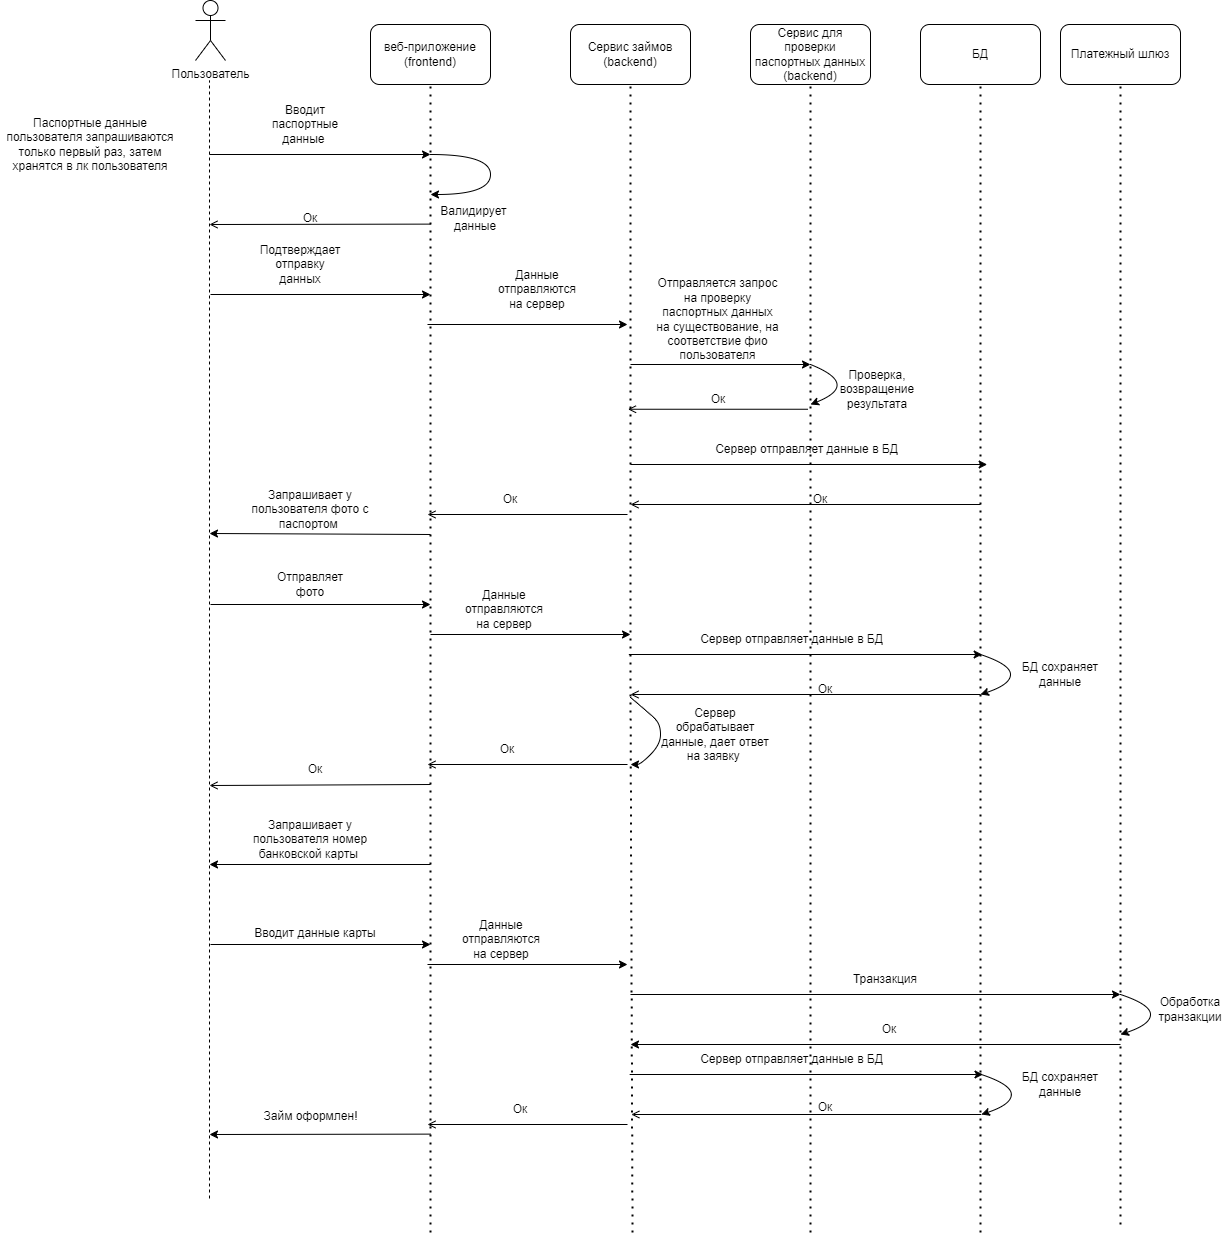

The diagram above was exported from draw.io. Its source (the exported page's mxGraphModel, read from the mxfile embedded in the PNG):
<mxGraphModel dx="3226" dy="979" grid="0" gridSize="10" guides="1" tooltips="1" connect="1" arrows="1" fold="1" page="1" pageScale="1" pageWidth="1400" pageHeight="1600" math="0" shadow="0">
  <root>
    <mxCell id="0" />
    <mxCell id="1" parent="0" />
    <mxCell id="m408hkHLy87HAH8rmF1r-1" value="Пользователь" style="shape=umlActor;verticalLabelPosition=bottom;verticalAlign=top;html=1;outlineConnect=0;" parent="1" vertex="1">
      <mxGeometry x="-1077" y="28" width="30" height="60" as="geometry" />
    </mxCell>
    <mxCell id="m408hkHLy87HAH8rmF1r-2" value="" style="endArrow=none;dashed=1;html=1;rounded=0;" parent="1" edge="1">
      <mxGeometry width="50" height="50" relative="1" as="geometry">
        <mxPoint x="-1063" y="1226" as="sourcePoint" />
        <mxPoint x="-1063" y="108" as="targetPoint" />
      </mxGeometry>
    </mxCell>
    <mxCell id="m408hkHLy87HAH8rmF1r-3" value="веб-приложение&lt;br&gt;(frontend)" style="rounded=1;whiteSpace=wrap;html=1;" parent="1" vertex="1">
      <mxGeometry x="-902" y="52" width="120" height="60" as="geometry" />
    </mxCell>
    <mxCell id="m408hkHLy87HAH8rmF1r-4" value="Сервис займов&lt;br&gt;(backend)" style="rounded=1;whiteSpace=wrap;html=1;" parent="1" vertex="1">
      <mxGeometry x="-702" y="52" width="120" height="60" as="geometry" />
    </mxCell>
    <mxCell id="m408hkHLy87HAH8rmF1r-5" value="БД" style="rounded=1;whiteSpace=wrap;html=1;" parent="1" vertex="1">
      <mxGeometry x="-352" y="52" width="120" height="60" as="geometry" />
    </mxCell>
    <mxCell id="m408hkHLy87HAH8rmF1r-6" value="" style="endArrow=none;dashed=1;html=1;dashPattern=1 3;strokeWidth=2;rounded=0;entryX=0.5;entryY=1;entryDx=0;entryDy=0;" parent="1" target="m408hkHLy87HAH8rmF1r-3" edge="1">
      <mxGeometry width="50" height="50" relative="1" as="geometry">
        <mxPoint x="-842" y="1260" as="sourcePoint" />
        <mxPoint x="-502" y="282" as="targetPoint" />
        <Array as="points">
          <mxPoint x="-842" y="462" />
          <mxPoint x="-842" y="282" />
        </Array>
      </mxGeometry>
    </mxCell>
    <mxCell id="m408hkHLy87HAH8rmF1r-7" value="" style="endArrow=none;dashed=1;html=1;dashPattern=1 3;strokeWidth=2;rounded=0;entryX=0.5;entryY=1;entryDx=0;entryDy=0;" parent="1" target="m408hkHLy87HAH8rmF1r-4" edge="1">
      <mxGeometry width="50" height="50" relative="1" as="geometry">
        <mxPoint x="-640" y="1260" as="sourcePoint" />
        <mxPoint x="-502" y="282" as="targetPoint" />
        <Array as="points">
          <mxPoint x="-642" y="712" />
          <mxPoint x="-642" y="462" />
        </Array>
      </mxGeometry>
    </mxCell>
    <mxCell id="m408hkHLy87HAH8rmF1r-8" value="" style="endArrow=none;dashed=1;html=1;dashPattern=1 3;strokeWidth=2;rounded=0;entryX=0.5;entryY=1;entryDx=0;entryDy=0;" parent="1" target="m408hkHLy87HAH8rmF1r-5" edge="1">
      <mxGeometry width="50" height="50" relative="1" as="geometry">
        <mxPoint x="-292" y="1260" as="sourcePoint" />
        <mxPoint x="-362" y="452" as="targetPoint" />
      </mxGeometry>
    </mxCell>
    <mxCell id="m408hkHLy87HAH8rmF1r-9" value="" style="endArrow=classic;html=1;rounded=0;" parent="1" edge="1">
      <mxGeometry width="50" height="50" relative="1" as="geometry">
        <mxPoint x="-1063" y="182" as="sourcePoint" />
        <mxPoint x="-842" y="182" as="targetPoint" />
      </mxGeometry>
    </mxCell>
    <mxCell id="m408hkHLy87HAH8rmF1r-10" value="Вводит паспортные данные&amp;nbsp;" style="text;html=1;strokeColor=none;fillColor=none;align=center;verticalAlign=middle;whiteSpace=wrap;rounded=0;" parent="1" vertex="1">
      <mxGeometry x="-1002" y="132" width="70" height="40" as="geometry" />
    </mxCell>
    <mxCell id="m408hkHLy87HAH8rmF1r-11" value="" style="endArrow=classic;html=1;curved=1;edgeStyle=orthogonalEdgeStyle;" parent="1" edge="1">
      <mxGeometry width="50" height="50" relative="1" as="geometry">
        <mxPoint x="-842" y="182" as="sourcePoint" />
        <mxPoint x="-842" y="222" as="targetPoint" />
        <Array as="points">
          <mxPoint x="-782" y="182" />
          <mxPoint x="-782" y="222" />
        </Array>
      </mxGeometry>
    </mxCell>
    <mxCell id="m408hkHLy87HAH8rmF1r-12" value="Валидирует&amp;nbsp;&lt;br&gt;данные" style="text;html=1;strokeColor=none;fillColor=none;align=center;verticalAlign=middle;whiteSpace=wrap;rounded=0;" parent="1" vertex="1">
      <mxGeometry x="-832" y="228" width="70" height="35" as="geometry" />
    </mxCell>
    <mxCell id="m408hkHLy87HAH8rmF1r-13" value="" style="endArrow=open;html=1;curved=1;endFill=0;" parent="1" edge="1">
      <mxGeometry width="50" height="50" relative="1" as="geometry">
        <mxPoint x="-842" y="251.6199999999999" as="sourcePoint" />
        <mxPoint x="-1063" y="252" as="targetPoint" />
      </mxGeometry>
    </mxCell>
    <mxCell id="m408hkHLy87HAH8rmF1r-14" value="" style="endArrow=classic;html=1;curved=1;" parent="1" edge="1">
      <mxGeometry width="50" height="50" relative="1" as="geometry">
        <mxPoint x="-1062" y="322" as="sourcePoint" />
        <mxPoint x="-842" y="322" as="targetPoint" />
      </mxGeometry>
    </mxCell>
    <mxCell id="m408hkHLy87HAH8rmF1r-15" value="Подтверждает отправку данных" style="text;html=1;strokeColor=none;fillColor=none;align=center;verticalAlign=middle;whiteSpace=wrap;rounded=0;" parent="1" vertex="1">
      <mxGeometry x="-1012" y="272" width="80" height="40" as="geometry" />
    </mxCell>
    <mxCell id="m408hkHLy87HAH8rmF1r-16" value="" style="endArrow=classic;html=1;curved=1;" parent="1" edge="1">
      <mxGeometry width="50" height="50" relative="1" as="geometry">
        <mxPoint x="-845" y="352" as="sourcePoint" />
        <mxPoint x="-645" y="352" as="targetPoint" />
      </mxGeometry>
    </mxCell>
    <mxCell id="m408hkHLy87HAH8rmF1r-17" value="Данные отправляются на сервер" style="text;html=1;strokeColor=none;fillColor=none;align=center;verticalAlign=middle;whiteSpace=wrap;rounded=0;" parent="1" vertex="1">
      <mxGeometry x="-768" y="292" width="66" height="50" as="geometry" />
    </mxCell>
    <mxCell id="m408hkHLy87HAH8rmF1r-18" value="" style="endArrow=classic;html=1;curved=1;" parent="1" edge="1">
      <mxGeometry width="50" height="50" relative="1" as="geometry">
        <mxPoint x="-642" y="392" as="sourcePoint" />
        <mxPoint x="-462" y="392" as="targetPoint" />
      </mxGeometry>
    </mxCell>
    <mxCell id="m408hkHLy87HAH8rmF1r-19" value="Отправляется запрос на проверку паспортных данных на существование, на соответствие фио пользователя" style="text;html=1;strokeColor=none;fillColor=none;align=center;verticalAlign=middle;whiteSpace=wrap;rounded=0;" parent="1" vertex="1">
      <mxGeometry x="-617" y="302" width="125" height="90" as="geometry" />
    </mxCell>
    <mxCell id="m408hkHLy87HAH8rmF1r-20" value="" style="endArrow=open;html=1;curved=1;endFill=0;" parent="1" edge="1">
      <mxGeometry width="50" height="50" relative="1" as="geometry">
        <mxPoint x="-464.5" y="436.75" as="sourcePoint" />
        <mxPoint x="-644.5" y="436.75" as="targetPoint" />
      </mxGeometry>
    </mxCell>
    <mxCell id="m408hkHLy87HAH8rmF1r-21" value="Ок" style="text;html=1;strokeColor=none;fillColor=none;align=center;verticalAlign=middle;whiteSpace=wrap;rounded=0;" parent="1" vertex="1">
      <mxGeometry x="-584.5" y="412" width="60" height="30" as="geometry" />
    </mxCell>
    <mxCell id="m408hkHLy87HAH8rmF1r-22" value="Ок" style="text;html=1;strokeColor=none;fillColor=none;align=center;verticalAlign=middle;whiteSpace=wrap;rounded=0;" parent="1" vertex="1">
      <mxGeometry x="-992" y="231" width="60" height="30" as="geometry" />
    </mxCell>
    <mxCell id="m408hkHLy87HAH8rmF1r-23" value="" style="endArrow=classic;html=1;curved=1;" parent="1" edge="1">
      <mxGeometry width="50" height="50" relative="1" as="geometry">
        <mxPoint x="-642" y="492" as="sourcePoint" />
        <mxPoint x="-285.3366259765626" y="492" as="targetPoint" />
      </mxGeometry>
    </mxCell>
    <mxCell id="m408hkHLy87HAH8rmF1r-24" value="Ок" style="text;html=1;strokeColor=none;fillColor=none;align=center;verticalAlign=middle;whiteSpace=wrap;rounded=0;" parent="1" vertex="1">
      <mxGeometry x="-482" y="512" width="60" height="30" as="geometry" />
    </mxCell>
    <mxCell id="m408hkHLy87HAH8rmF1r-26" value="Сервис для проверки паспортных данных&lt;br&gt;(backend)" style="rounded=1;whiteSpace=wrap;html=1;" parent="1" vertex="1">
      <mxGeometry x="-522" y="52" width="120" height="60" as="geometry" />
    </mxCell>
    <mxCell id="m408hkHLy87HAH8rmF1r-27" value="" style="endArrow=none;dashed=1;html=1;dashPattern=1 3;strokeWidth=2;rounded=0;entryX=0.5;entryY=1;entryDx=0;entryDy=0;" parent="1" target="m408hkHLy87HAH8rmF1r-26" edge="1">
      <mxGeometry width="50" height="50" relative="1" as="geometry">
        <mxPoint x="-462" y="1260" as="sourcePoint" />
        <mxPoint x="-322" y="282" as="targetPoint" />
        <Array as="points">
          <mxPoint x="-462" y="462" />
          <mxPoint x="-462" y="402" />
        </Array>
      </mxGeometry>
    </mxCell>
    <mxCell id="m408hkHLy87HAH8rmF1r-28" value="Проверка, возвращение результата" style="text;html=1;strokeColor=none;fillColor=none;align=center;verticalAlign=middle;whiteSpace=wrap;rounded=0;" parent="1" vertex="1">
      <mxGeometry x="-425" y="402" width="60" height="30" as="geometry" />
    </mxCell>
    <mxCell id="m408hkHLy87HAH8rmF1r-29" value="" style="endArrow=classic;html=1;curved=1;" parent="1" edge="1">
      <mxGeometry width="50" height="50" relative="1" as="geometry">
        <mxPoint x="-462" y="392" as="sourcePoint" />
        <mxPoint x="-462" y="432" as="targetPoint" />
        <Array as="points">
          <mxPoint x="-412" y="412" />
        </Array>
      </mxGeometry>
    </mxCell>
    <mxCell id="m408hkHLy87HAH8rmF1r-30" value="Паспортные данные пользователя запрашиваются только первый раз, затем хранятся в лк пользователя" style="text;html=1;strokeColor=none;fillColor=none;align=center;verticalAlign=middle;whiteSpace=wrap;rounded=0;" parent="1" vertex="1">
      <mxGeometry x="-1272" y="132" width="180" height="80" as="geometry" />
    </mxCell>
    <mxCell id="m408hkHLy87HAH8rmF1r-31" value="Сервер отправляет данные в БД" style="text;html=1;align=center;verticalAlign=middle;resizable=0;points=[];autosize=1;strokeColor=none;fillColor=none;" parent="1" vertex="1">
      <mxGeometry x="-567" y="464" width="201" height="26" as="geometry" />
    </mxCell>
    <mxCell id="m408hkHLy87HAH8rmF1r-32" value="БД сохраняет данные" style="text;html=1;strokeColor=none;fillColor=none;align=center;verticalAlign=middle;whiteSpace=wrap;rounded=0;" parent="1" vertex="1">
      <mxGeometry x="-252" y="682" width="80" height="40" as="geometry" />
    </mxCell>
    <mxCell id="m408hkHLy87HAH8rmF1r-33" value="" style="endArrow=classic;html=1;curved=1;" parent="1" edge="1">
      <mxGeometry width="50" height="50" relative="1" as="geometry">
        <mxPoint x="-292" y="682" as="sourcePoint" />
        <mxPoint x="-292" y="722" as="targetPoint" />
        <Array as="points">
          <mxPoint x="-262" y="692" />
          <mxPoint x="-262" y="712" />
        </Array>
      </mxGeometry>
    </mxCell>
    <mxCell id="m408hkHLy87HAH8rmF1r-34" value="" style="endArrow=open;html=1;curved=1;endFill=0;" parent="1" edge="1">
      <mxGeometry width="50" height="50" relative="1" as="geometry">
        <mxPoint x="-292" y="532" as="sourcePoint" />
        <mxPoint x="-642" y="532" as="targetPoint" />
      </mxGeometry>
    </mxCell>
    <mxCell id="m408hkHLy87HAH8rmF1r-35" value="" style="endArrow=open;html=1;curved=1;endFill=0;" parent="1" edge="1">
      <mxGeometry width="50" height="50" relative="1" as="geometry">
        <mxPoint x="-645" y="542" as="sourcePoint" />
        <mxPoint x="-845" y="542" as="targetPoint" />
      </mxGeometry>
    </mxCell>
    <mxCell id="m408hkHLy87HAH8rmF1r-36" value="Ок" style="text;html=1;strokeColor=none;fillColor=none;align=center;verticalAlign=middle;whiteSpace=wrap;rounded=0;" parent="1" vertex="1">
      <mxGeometry x="-792" y="512" width="60" height="30" as="geometry" />
    </mxCell>
    <mxCell id="m408hkHLy87HAH8rmF1r-37" value="" style="endArrow=classic;html=1;curved=1;endFill=1;" parent="1" edge="1">
      <mxGeometry width="50" height="50" relative="1" as="geometry">
        <mxPoint x="-842" y="562" as="sourcePoint" />
        <mxPoint x="-1063" y="561" as="targetPoint" />
      </mxGeometry>
    </mxCell>
    <mxCell id="m408hkHLy87HAH8rmF1r-38" value="Запрашивает у пользователя фото с паспортом&amp;nbsp;" style="text;html=1;strokeColor=none;fillColor=none;align=center;verticalAlign=middle;whiteSpace=wrap;rounded=0;" parent="1" vertex="1">
      <mxGeometry x="-1032" y="512" width="140" height="50" as="geometry" />
    </mxCell>
    <mxCell id="m408hkHLy87HAH8rmF1r-39" value="" style="endArrow=classic;html=1;rounded=0;" parent="1" edge="1">
      <mxGeometry width="50" height="50" relative="1" as="geometry">
        <mxPoint x="-1062" y="632" as="sourcePoint" />
        <mxPoint x="-842" y="632" as="targetPoint" />
      </mxGeometry>
    </mxCell>
    <mxCell id="m408hkHLy87HAH8rmF1r-40" value="Отправляет фото" style="text;html=1;strokeColor=none;fillColor=none;align=center;verticalAlign=middle;whiteSpace=wrap;rounded=0;" parent="1" vertex="1">
      <mxGeometry x="-997" y="592" width="70" height="40" as="geometry" />
    </mxCell>
    <mxCell id="m408hkHLy87HAH8rmF1r-41" value="" style="endArrow=classic;html=1;rounded=0;" parent="1" edge="1">
      <mxGeometry width="50" height="50" relative="1" as="geometry">
        <mxPoint x="-842" y="662" as="sourcePoint" />
        <mxPoint x="-642" y="662" as="targetPoint" />
      </mxGeometry>
    </mxCell>
    <mxCell id="m408hkHLy87HAH8rmF1r-42" value="Данные отправляются на сервер" style="text;html=1;strokeColor=none;fillColor=none;align=center;verticalAlign=middle;whiteSpace=wrap;rounded=0;" parent="1" vertex="1">
      <mxGeometry x="-798" y="622" width="60" height="30" as="geometry" />
    </mxCell>
    <mxCell id="m408hkHLy87HAH8rmF1r-43" value="" style="endArrow=classic;html=1;curved=1;" parent="1" edge="1">
      <mxGeometry width="50" height="50" relative="1" as="geometry">
        <mxPoint x="-643.6700000000001" y="682" as="sourcePoint" />
        <mxPoint x="-290.3366259765626" y="682" as="targetPoint" />
      </mxGeometry>
    </mxCell>
    <mxCell id="m408hkHLy87HAH8rmF1r-44" value="Сервер отправляет данные в БД" style="text;html=1;align=center;verticalAlign=middle;resizable=0;points=[];autosize=1;strokeColor=none;fillColor=none;" parent="1" vertex="1">
      <mxGeometry x="-582" y="654" width="201" height="26" as="geometry" />
    </mxCell>
    <mxCell id="m408hkHLy87HAH8rmF1r-45" value="Ок" style="text;html=1;strokeColor=none;fillColor=none;align=center;verticalAlign=middle;whiteSpace=wrap;rounded=0;" parent="1" vertex="1">
      <mxGeometry x="-477" y="702" width="60" height="30" as="geometry" />
    </mxCell>
    <mxCell id="m408hkHLy87HAH8rmF1r-46" value="" style="endArrow=open;html=1;curved=1;endFill=0;" parent="1" edge="1">
      <mxGeometry width="50" height="50" relative="1" as="geometry">
        <mxPoint x="-292" y="722" as="sourcePoint" />
        <mxPoint x="-642" y="722" as="targetPoint" />
      </mxGeometry>
    </mxCell>
    <mxCell id="m408hkHLy87HAH8rmF1r-47" value="" style="endArrow=classic;html=1;curved=1;" parent="1" edge="1">
      <mxGeometry width="50" height="50" relative="1" as="geometry">
        <mxPoint x="-642" y="725" as="sourcePoint" />
        <mxPoint x="-642" y="792" as="targetPoint" />
        <Array as="points">
          <mxPoint x="-622" y="742" />
          <mxPoint x="-612" y="752" />
          <mxPoint x="-612" y="772" />
          <mxPoint x="-632" y="792" />
        </Array>
      </mxGeometry>
    </mxCell>
    <mxCell id="m408hkHLy87HAH8rmF1r-48" value="Сервер обрабатывает данные, дает ответ на заявку&amp;nbsp;" style="text;html=1;strokeColor=none;fillColor=none;align=center;verticalAlign=middle;whiteSpace=wrap;rounded=0;" parent="1" vertex="1">
      <mxGeometry x="-617" y="742" width="120" height="40" as="geometry" />
    </mxCell>
    <mxCell id="m408hkHLy87HAH8rmF1r-49" value="" style="endArrow=open;html=1;curved=1;endFill=0;" parent="1" edge="1">
      <mxGeometry width="50" height="50" relative="1" as="geometry">
        <mxPoint x="-645" y="792" as="sourcePoint" />
        <mxPoint x="-845" y="792" as="targetPoint" />
      </mxGeometry>
    </mxCell>
    <mxCell id="m408hkHLy87HAH8rmF1r-50" value="Ок" style="text;html=1;strokeColor=none;fillColor=none;align=center;verticalAlign=middle;whiteSpace=wrap;rounded=0;" parent="1" vertex="1">
      <mxGeometry x="-795" y="762" width="60" height="30" as="geometry" />
    </mxCell>
    <mxCell id="m408hkHLy87HAH8rmF1r-51" value="" style="endArrow=open;html=1;curved=1;endFill=0;" parent="1" edge="1">
      <mxGeometry width="50" height="50" relative="1" as="geometry">
        <mxPoint x="-842" y="812" as="sourcePoint" />
        <mxPoint x="-1063" y="813" as="targetPoint" />
      </mxGeometry>
    </mxCell>
    <mxCell id="m408hkHLy87HAH8rmF1r-52" value="Ок" style="text;html=1;strokeColor=none;fillColor=none;align=center;verticalAlign=middle;whiteSpace=wrap;rounded=0;" parent="1" vertex="1">
      <mxGeometry x="-987" y="782" width="60" height="30" as="geometry" />
    </mxCell>
    <mxCell id="m408hkHLy87HAH8rmF1r-53" value="Платежный шлюз" style="rounded=1;whiteSpace=wrap;html=1;" parent="1" vertex="1">
      <mxGeometry x="-212" y="52" width="120" height="60" as="geometry" />
    </mxCell>
    <mxCell id="m408hkHLy87HAH8rmF1r-54" value="" style="endArrow=none;dashed=1;html=1;dashPattern=1 3;strokeWidth=2;rounded=0;entryX=0.5;entryY=1;entryDx=0;entryDy=0;" parent="1" target="m408hkHLy87HAH8rmF1r-53" edge="1">
      <mxGeometry width="50" height="50" relative="1" as="geometry">
        <mxPoint x="-152" y="1252" as="sourcePoint" />
        <mxPoint x="-152" y="452" as="targetPoint" />
      </mxGeometry>
    </mxCell>
    <mxCell id="m408hkHLy87HAH8rmF1r-55" value="" style="endArrow=classic;html=1;curved=1;" parent="1" edge="1">
      <mxGeometry width="50" height="50" relative="1" as="geometry">
        <mxPoint x="-152" y="1022" as="sourcePoint" />
        <mxPoint x="-152" y="1062" as="targetPoint" />
        <Array as="points">
          <mxPoint x="-122" y="1032" />
          <mxPoint x="-122" y="1052" />
        </Array>
      </mxGeometry>
    </mxCell>
    <mxCell id="m408hkHLy87HAH8rmF1r-56" value="" style="endArrow=classic;html=1;curved=1;endFill=1;" parent="1" edge="1">
      <mxGeometry width="50" height="50" relative="1" as="geometry">
        <mxPoint x="-842" y="892" as="sourcePoint" />
        <mxPoint x="-1063" y="892" as="targetPoint" />
      </mxGeometry>
    </mxCell>
    <mxCell id="m408hkHLy87HAH8rmF1r-57" value="Запрашивает у пользователя номер банковской карты&amp;nbsp;" style="text;html=1;strokeColor=none;fillColor=none;align=center;verticalAlign=middle;whiteSpace=wrap;rounded=0;" parent="1" vertex="1">
      <mxGeometry x="-1032" y="842" width="140" height="50" as="geometry" />
    </mxCell>
    <mxCell id="m408hkHLy87HAH8rmF1r-58" value="" style="endArrow=none;html=1;curved=1;endFill=0;startArrow=classic;startFill=1;" parent="1" edge="1">
      <mxGeometry width="50" height="50" relative="1" as="geometry">
        <mxPoint x="-842" y="972" as="sourcePoint" />
        <mxPoint x="-1062" y="972" as="targetPoint" />
      </mxGeometry>
    </mxCell>
    <mxCell id="m408hkHLy87HAH8rmF1r-59" value="Вводит данные карты" style="text;html=1;strokeColor=none;fillColor=none;align=center;verticalAlign=middle;whiteSpace=wrap;rounded=0;" parent="1" vertex="1">
      <mxGeometry x="-1027" y="936" width="140" height="50" as="geometry" />
    </mxCell>
    <mxCell id="m408hkHLy87HAH8rmF1r-60" value="" style="endArrow=classic;html=1;rounded=0;" parent="1" edge="1">
      <mxGeometry width="50" height="50" relative="1" as="geometry">
        <mxPoint x="-845" y="992" as="sourcePoint" />
        <mxPoint x="-645" y="992" as="targetPoint" />
      </mxGeometry>
    </mxCell>
    <mxCell id="m408hkHLy87HAH8rmF1r-61" value="Данные отправляются на сервер" style="text;html=1;strokeColor=none;fillColor=none;align=center;verticalAlign=middle;whiteSpace=wrap;rounded=0;" parent="1" vertex="1">
      <mxGeometry x="-801" y="952" width="60" height="30" as="geometry" />
    </mxCell>
    <mxCell id="m408hkHLy87HAH8rmF1r-62" value="" style="endArrow=classic;html=1;curved=1;" parent="1" edge="1">
      <mxGeometry width="50" height="50" relative="1" as="geometry">
        <mxPoint x="-642" y="1022" as="sourcePoint" />
        <mxPoint x="-152" y="1022" as="targetPoint" />
      </mxGeometry>
    </mxCell>
    <mxCell id="m408hkHLy87HAH8rmF1r-63" value="Транзакция" style="text;html=1;strokeColor=none;fillColor=none;align=center;verticalAlign=middle;whiteSpace=wrap;rounded=0;" parent="1" vertex="1">
      <mxGeometry x="-417" y="992" width="60" height="30" as="geometry" />
    </mxCell>
    <mxCell id="m408hkHLy87HAH8rmF1r-64" value="Обработка транзакции" style="text;html=1;strokeColor=none;fillColor=none;align=center;verticalAlign=middle;whiteSpace=wrap;rounded=0;" parent="1" vertex="1">
      <mxGeometry x="-112" y="1022" width="60" height="30" as="geometry" />
    </mxCell>
    <mxCell id="m408hkHLy87HAH8rmF1r-65" value="" style="endArrow=classic;html=1;curved=1;" parent="1" edge="1">
      <mxGeometry width="50" height="50" relative="1" as="geometry">
        <mxPoint x="-152" y="1072" as="sourcePoint" />
        <mxPoint x="-642" y="1072" as="targetPoint" />
      </mxGeometry>
    </mxCell>
    <mxCell id="m408hkHLy87HAH8rmF1r-66" value="Ок" style="text;html=1;strokeColor=none;fillColor=none;align=center;verticalAlign=middle;whiteSpace=wrap;rounded=0;" parent="1" vertex="1">
      <mxGeometry x="-413.5" y="1042" width="60" height="30" as="geometry" />
    </mxCell>
    <mxCell id="m408hkHLy87HAH8rmF1r-67" value="БД сохраняет данные" style="text;html=1;strokeColor=none;fillColor=none;align=center;verticalAlign=middle;whiteSpace=wrap;rounded=0;" parent="1" vertex="1">
      <mxGeometry x="-252" y="1092" width="80" height="40" as="geometry" />
    </mxCell>
    <mxCell id="m408hkHLy87HAH8rmF1r-68" value="" style="endArrow=classic;html=1;curved=1;" parent="1" edge="1">
      <mxGeometry width="50" height="50" relative="1" as="geometry">
        <mxPoint x="-291.15999999999985" y="1102" as="sourcePoint" />
        <mxPoint x="-291.15999999999985" y="1142" as="targetPoint" />
        <Array as="points">
          <mxPoint x="-261.15999999999997" y="1112" />
          <mxPoint x="-261.15999999999997" y="1132" />
        </Array>
      </mxGeometry>
    </mxCell>
    <mxCell id="m408hkHLy87HAH8rmF1r-69" value="" style="endArrow=classic;html=1;curved=1;" parent="1" edge="1">
      <mxGeometry width="50" height="50" relative="1" as="geometry">
        <mxPoint x="-642.829999999999" y="1102" as="sourcePoint" />
        <mxPoint x="-289.4966259765624" y="1102" as="targetPoint" />
      </mxGeometry>
    </mxCell>
    <mxCell id="m408hkHLy87HAH8rmF1r-70" value="Сервер отправляет данные в БД" style="text;html=1;align=center;verticalAlign=middle;resizable=0;points=[];autosize=1;strokeColor=none;fillColor=none;" parent="1" vertex="1">
      <mxGeometry x="-582" y="1074" width="201" height="26" as="geometry" />
    </mxCell>
    <mxCell id="m408hkHLy87HAH8rmF1r-71" value="Ок" style="text;html=1;strokeColor=none;fillColor=none;align=center;verticalAlign=middle;whiteSpace=wrap;rounded=0;" parent="1" vertex="1">
      <mxGeometry x="-476.99999999999994" y="1120" width="60" height="30" as="geometry" />
    </mxCell>
    <mxCell id="m408hkHLy87HAH8rmF1r-72" value="" style="endArrow=open;html=1;curved=1;endFill=0;" parent="1" edge="1">
      <mxGeometry width="50" height="50" relative="1" as="geometry">
        <mxPoint x="-291.15999999999985" y="1142" as="sourcePoint" />
        <mxPoint x="-641.1599999999999" y="1142" as="targetPoint" />
      </mxGeometry>
    </mxCell>
    <mxCell id="m408hkHLy87HAH8rmF1r-73" value="" style="endArrow=open;html=1;curved=1;endFill=0;" parent="1" edge="1">
      <mxGeometry width="50" height="50" relative="1" as="geometry">
        <mxPoint x="-645" y="1152" as="sourcePoint" />
        <mxPoint x="-845" y="1152" as="targetPoint" />
      </mxGeometry>
    </mxCell>
    <mxCell id="m408hkHLy87HAH8rmF1r-74" value="Ок" style="text;html=1;strokeColor=none;fillColor=none;align=center;verticalAlign=middle;whiteSpace=wrap;rounded=0;" parent="1" vertex="1">
      <mxGeometry x="-782" y="1122" width="60" height="30" as="geometry" />
    </mxCell>
    <mxCell id="m408hkHLy87HAH8rmF1r-75" value="" style="endArrow=classic;html=1;curved=1;endFill=1;" parent="1" edge="1">
      <mxGeometry width="50" height="50" relative="1" as="geometry">
        <mxPoint x="-842" y="1161.619999999999" as="sourcePoint" />
        <mxPoint x="-1063" y="1162" as="targetPoint" />
      </mxGeometry>
    </mxCell>
    <mxCell id="m408hkHLy87HAH8rmF1r-76" value="Займ оформлен!" style="text;html=1;strokeColor=none;fillColor=none;align=center;verticalAlign=middle;whiteSpace=wrap;rounded=0;" parent="1" vertex="1">
      <mxGeometry x="-1020.5" y="1127" width="117" height="33.62" as="geometry" />
    </mxCell>
  </root>
</mxGraphModel>